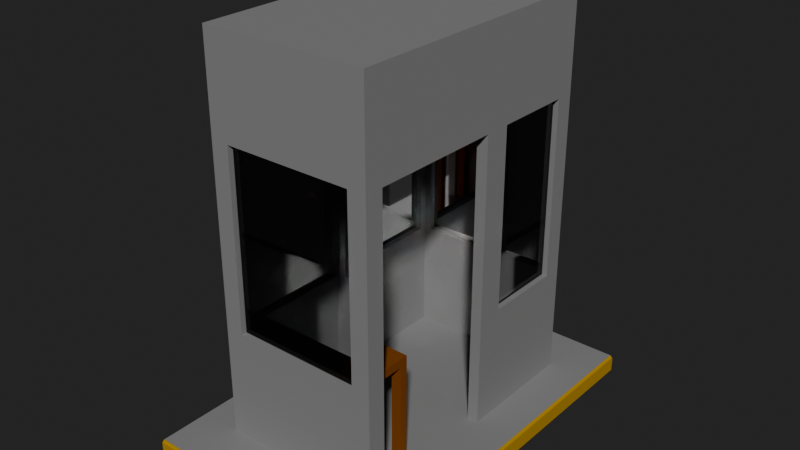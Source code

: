 # Source: Caseta.blend  (saved by Blender 4.5.90; exported with 4.5.12 LTS)
import bpy
from mathutils import Matrix  # noqa: F401  (used for matrix-valued properties, if any)

bpy.ops.wm.read_factory_settings(use_empty=True)
scene = bpy.context.scene
scene.name = 'Scene'

# ---- collections
col_collection = bpy.data.collections.new('Collection'); scene.collection.children.link(col_collection)

# ---- materials (node trees are filled in below, after node groups)
mat_concreto = bpy.data.materials.new('Concreto')
mat_concreto_amarillo = bpy.data.materials.new('Concreto Amarillo')
mat_glass = bpy.data.materials.new('Glass')
mat_glass.use_raytrace_refraction = True
mat_glass.use_screen_refraction = True
mat_glass.thickness_mode = 'SLAB'
mat_madera = bpy.data.materials.new('Madera')

# ---- material node trees
mat_concreto.use_nodes = True; mat_concreto.node_tree.nodes.clear()
_N = mat_concreto.node_tree.nodes; _L = mat_concreto.node_tree.links
n0 = _N.new('ShaderNodeBsdfPrincipled'); n0.name = 'Principled BSDF'; n0.location = (-200, 100)
n0.inputs[0].default_value = (0.382, 0.382, 0.382, 1.0)
n0.inputs[2].default_value = 0.8
n1 = _N.new('ShaderNodeOutputMaterial'); n1.name = 'Material Output'; n1.location = (200, 100)
_L.new(n0.outputs[0], n1.inputs[0])
n1.is_active_output = True
mat_concreto_amarillo.use_nodes = True; mat_concreto_amarillo.node_tree.nodes.clear()
_N = mat_concreto_amarillo.node_tree.nodes; _L = mat_concreto_amarillo.node_tree.links
n0 = _N.new('ShaderNodeBsdfPrincipled'); n0.name = 'Principled BSDF'; n0.location = (-200, 100)
n0.inputs[0].default_value = (0.8002, 0.4407, 0.0008473, 1.0)
n0.inputs[2].default_value = 0.7
n1 = _N.new('ShaderNodeOutputMaterial'); n1.name = 'Material Output'; n1.location = (200, 100)
_L.new(n0.outputs[0], n1.inputs[0])
n1.is_active_output = True
mat_glass.use_nodes = True; mat_glass.node_tree.nodes.clear()
_N = mat_glass.node_tree.nodes; _L = mat_glass.node_tree.links
n0 = _N.new('ShaderNodeBsdfPrincipled'); n0.name = 'Principled BSDF'; n0.location = (-338, 98)
n0.inputs[0].default_value = (0.1845, 0.1845, 0.1845, 1.0)
n0.inputs[2].default_value = 0.03
n0.inputs[18].default_value = 1.0
n1 = _N.new('ShaderNodeOutputMaterial'); n1.name = 'Material Output'; n1.location = (337, 97)
n2 = _N.new('ShaderNodeValue'); n2.name = 'Value'; n2.location = (87, -4)
n2.outputs[0].default_value = 0.0625
_L.new(n0.outputs[0], n1.inputs[0])
_L.new(n2.outputs[0], n1.inputs[3])
n1.is_active_output = True
mat_madera.use_nodes = True; mat_madera.node_tree.nodes.clear()
_N = mat_madera.node_tree.nodes; _L = mat_madera.node_tree.links
n0 = _N.new('ShaderNodeBsdfPrincipled'); n0.name = 'Principled BSDF'; n0.location = (-200, 100)
n0.inputs[0].default_value = (0.3162, 0.09922, 0.0179, 1.0)
n0.inputs[2].default_value = 0.75
n1 = _N.new('ShaderNodeOutputMaterial'); n1.name = 'Material Output'; n1.location = (200, 100)
_L.new(n0.outputs[0], n1.inputs[0])
n1.is_active_output = True

# ---- world
world_world = bpy.data.worlds.new('World'); scene.world = world_world
world_world.use_nodes = True; world_world.node_tree.nodes.clear()
_N = world_world.node_tree.nodes; _L = world_world.node_tree.links
n0 = _N.new('ShaderNodeOutputWorld'); n0.name = 'World Output'; n0.location = (200, 100)
n1 = _N.new('ShaderNodeBackground'); n1.name = 'Background'; n1.location = (-200, 100)
n1.inputs[0].default_value = (0.05088, 0.05088, 0.05088, 1.0)
_L.new(n1.outputs[0], n0.inputs[0])
n0.is_active_output = True
world_world.color = (0.05088, 0.05088, 0.05088)
world_world.sun_shadow_jitter_overblur = 0.0

# ---- meshes
me_cimiento = bpy.data.meshes.new('Cimiento')
me_cimiento.from_pydata([(-1.125, -1.75, -0.0625), (-1.125, -1.75, 0.0875), (-1.125, 1.75, -0.0625), (-1.125, 1.75, 0.0875), (1.125, -1.75, -0.0625), (1.125, -1.75, 0.0875), (1.125, 1.75, -0.0625), (1.125, 1.75, 0.0875)], [], [(0, 1, 3, 2), (2, 3, 7, 6), (6, 7, 5, 4), (4, 5, 1, 0), (7, 3, 1, 5)])
me_cimiento.polygons.foreach_set('material_index', [1, 1, 1, 1, 0])
_uv = me_cimiento.uv_layers.new(name='UVMap')
_uv.uv.foreach_set('vector', [0.375, 0.0, 0.625, 0.0, 0.625, 0.25, 0.375, 0.25, 0.375, 0.25, 0.625, 0.25, 0.625, 0.5, 0.375, 0.5, 0.375, 0.5, 0.625, 0.5, 0.625, 0.75, 0.375, 0.75, 0.375, 0.75, 0.625, 0.75, 0.625, 1.0, 0.375, 1.0, 0.625, 0.5, 0.875, 0.5, 0.875, 0.75, 0.625, 0.75])
me_cimiento.materials.append(mat_concreto)
me_cimiento.materials.append(mat_concreto_amarillo)
me_cimiento.update()
me_caseta = bpy.data.meshes.new('Caseta')
me_caseta.from_pydata([(-0.75, -1.25, 0.0875), (-0.75, -1.25, 3.588), (-0.75, 1.25, 0.0875), (-0.75, 1.25, 3.588), (0.75, -1.25, 0.0875), (0.75, -1.25, 3.588), (0.75, 1.25, 0.0875), (0.75, 1.25, 3.588), (-0.75, -1.25, 1.087), (-0.75, -1.25, 2.713), (-0.75, 1.25, 2.713), (-0.75, 1.25, 1.087), (0.75, 1.25, 2.713), (0.75, 1.25, 1.087), (0.75, -1.25, 2.713), (0.75, -1.25, 1.087), (0.5833, 1.25, 0.0875), (-0.5833, 1.25, 0.0875), (-0.5833, 1.25, 3.588), (0.5833, 1.25, 3.588), (-0.5833, -1.25, 0.0875), (0.5833, -1.25, 0.0875), (0.5833, -1.25, 3.588), (-0.5833, -1.25, 3.588), (0.5833, -1.25, 1.087), (-0.5833, -1.25, 1.087), (0.5833, -1.25, 2.713), (-0.5833, -1.25, 2.713), (-0.5833, 1.25, 1.087), (0.5833, 1.25, 1.087), (-0.5833, 1.25, 2.713), (0.5833, 1.25, 2.713), (-0.75, 1.083, 0.0875), (-0.75, -1.083, 0.0875), (-0.75, -1.083, 3.588), (-0.75, 1.083, 3.588), (0.75, -1.083, 0.0875), (0.75, 1.083, 0.0875), (0.75, 1.083, 3.588), (0.75, -1.083, 3.588), (0.75, 1.083, 1.087), (0.75, -1.083, 1.087), (0.75, 1.083, 2.713), (0.75, -1.083, 2.713), (-0.75, -1.083, 1.087), (-0.75, 1.083, 1.087), (-0.75, -1.083, 2.713), (-0.75, 1.083, 2.713), (0.5833, 1.083, 3.588), (0.5833, -1.083, 3.588), (-0.5833, 1.083, 3.588), (-0.5833, -1.083, 3.588), (-0.75, 0.3611, 0.0875), (-0.75, 0.3611, 3.588), (0.75, 0.3611, 0.0875), (0.75, 0.3611, 3.588), (0.75, 0.3611, 1.087), (0.75, 0.3611, 2.713), (-0.75, 0.3611, 1.087), (-0.75, 0.3611, 2.713), (0.5833, 0.3611, 3.588), (-0.5833, 0.3611, 3.588), (-0.75, 0.1204, 0.0875), (-0.75, 0.1204, 3.588), (0.75, 0.1204, 0.0875), (0.75, 0.1204, 3.588), (0.75, 0.1204, 1.087), (0.75, 0.1204, 2.713), (-0.75, 0.1204, 1.087), (-0.75, 0.1204, 2.713), (0.5833, 0.1204, 3.588), (-0.5833, 0.1204, 3.588)], [], [(47, 35, 3, 10), (31, 19, 7, 12), (43, 39, 5, 14), (27, 23, 1, 9), (51, 34, 1, 23), (20, 25, 8, 0), (43, 14, 15, 41), (36, 41, 15, 4), (31, 12, 13, 29), (16, 29, 13, 6), (45, 47, 10, 11), (32, 45, 11, 2), (15, 14, 26, 24), (2, 11, 28, 17), (28, 29, 16, 17), (11, 10, 30, 28), (4, 15, 24, 21), (24, 25, 20, 21), (39, 49, 22, 5), (51, 23, 22, 49), (14, 5, 22, 26), (22, 23, 27, 26), (10, 3, 18, 30), (18, 19, 31, 30), (27, 9, 8, 25), (18, 50, 48, 19), (7, 19, 48, 38), (71, 51, 49, 70), (0, 8, 44, 33), (52, 58, 45, 32), (8, 9, 46, 44), (6, 13, 40, 37), (12, 42, 40, 13), (18, 3, 35, 50), (71, 63, 34, 51), (12, 7, 38, 42), (9, 1, 34, 46), (59, 53, 35, 47), (67, 65, 39, 43), (69, 63, 53, 59), (42, 38, 55, 57), (50, 35, 53, 61), (37, 40, 56, 54), (44, 68, 62, 33), (65, 70, 49, 39), (62, 68, 58, 52), (38, 48, 60, 55), (50, 61, 60, 48), (61, 71, 70, 60), (55, 60, 70, 65), (54, 56, 66, 64), (57, 67, 66, 56), (61, 53, 63, 71), (57, 55, 65, 67), (34, 63, 69, 46)])
_uv = me_caseta.uv_layers.new(name='UVMap')
_uv.uv.foreach_set('vector', [0.5625, 0.2333, 0.625, 0.2333, 0.625, 0.25, 0.5625, 0.25, 0.5625, 0.4722, 0.625, 0.4722, 0.625, 0.5, 0.5625, 0.5, 0.5625, 0.7333, 0.625, 0.7333, 0.625, 0.75, 0.5625, 0.75, 0.5625, 0.9722, 0.625, 0.9722, 0.625, 1.0, 0.5625, 1.0, 0.8472, 0.7333, 0.875, 0.7333, 0.875, 0.75, 0.8472, 0.75, 0.375, 0.9722, 0.4375, 0.9722, 0.4375, 1.0, 0.375, 1.0, 0.5625, 0.7333, 0.5625, 0.75, 0.4375, 0.75, 0.4375, 0.7333, 0.375, 0.7333, 0.4375, 0.7333, 0.4375, 0.75, 0.375, 0.75, 0.5625, 0.4722, 0.5625, 0.5, 0.4375, 0.5, 0.4375, 0.4722, 0.375, 0.4722, 0.4375, 0.4722, 0.4375, 0.5, 0.375, 0.5, 0.4375, 0.2333, 0.5625, 0.2333, 0.5625, 0.25, 0.4375, 0.25, 0.375, 0.2333, 0.4375, 0.2333, 0.4375, 0.25, 0.375, 0.25, 0.4375, 0.75, 0.5625, 0.75, 0.5625, 0.7778, 0.4375, 0.7778, 0.375, 0.25, 0.4375, 0.25, 0.4375, 0.2778, 0.375, 0.2778, 0.4375, 0.2778, 0.4375, 0.4722, 0.375, 0.4722, 0.375, 0.2778, 0.4375, 0.25, 0.5625, 0.25, 0.5625, 0.2778, 0.4375, 0.2778, 0.375, 0.75, 0.4375, 0.75, 0.4375, 0.7778, 0.375, 0.7778, 0.4375, 0.7778, 0.4375, 0.9722, 0.375, 0.9722, 0.375, 0.7778, 0.625, 0.7333, 0.6528, 0.7333, 0.6528, 0.75, 0.625, 0.75, 0.8472, 0.7333, 0.8472, 0.75, 0.6528, 0.75, 0.6528, 0.7333, 0.5625, 0.75, 0.625, 0.75, 0.625, 0.7778, 0.5625, 0.7778, 0.625, 0.7778, 0.625, 0.9722, 0.5625, 0.9722, 0.5625, 0.7778, 0.5625, 0.25, 0.625, 0.25, 0.625, 0.2778, 0.5625, 0.2778, 0.625, 0.2778, 0.625, 0.4722, 0.5625, 0.4722, 0.5625, 0.2778, 0.5625, 0.9722, 0.5625, 1.0, 0.4375, 1.0, 0.4375, 0.9722, 0.8472, 0.5, 0.8472, 0.5167, 0.6528, 0.5167, 0.6528, 0.5, 0.625, 0.5, 0.6528, 0.5, 0.6528, 0.5167, 0.625, 0.5167, 0.8472, 0.613, 0.8472, 0.7333, 0.6528, 0.7333, 0.6528, 0.613, 0.375, 0.0, 0.4375, 0.0, 0.4375, 0.01667, 0.375, 0.01667, 0.375, 0.1611, 0.4375, 0.1611, 0.4375, 0.2333, 0.375, 0.2333, 0.4375, 0.0, 0.5625, 0.0, 0.5625, 0.01667, 0.4375, 0.01667, 0.375, 0.5, 0.4375, 0.5, 0.4375, 0.5167, 0.375, 0.5167, 0.5625, 0.5, 0.5625, 0.5167, 0.4375, 0.5167, 0.4375, 0.5, 0.8472, 0.5, 0.875, 0.5, 0.875, 0.5167, 0.8472, 0.5167, 0.8472, 0.613, 0.875, 0.613, 0.875, 0.7333, 0.8472, 0.7333, 0.5625, 0.5, 0.625, 0.5, 0.625, 0.5167, 0.5625, 0.5167, 0.5625, 0.0, 0.625, 0.0, 0.625, 0.01667, 0.5625, 0.01667, 0.5625, 0.1611, 0.625, 0.1611, 0.625, 0.2333, 0.5625, 0.2333, 0.5625, 0.613, 0.625, 0.613, 0.625, 0.7333, 0.5625, 0.7333, 0.5625, 0.137, 0.625, 0.137, 0.625, 0.1611, 0.5625, 0.1611, 0.5625, 0.5167, 0.625, 0.5167, 0.625, 0.5889, 0.5625, 0.5889, 0.8472, 0.5167, 0.875, 0.5167, 0.875, 0.5889, 0.8472, 0.5889, 0.375, 0.5167, 0.4375, 0.5167, 0.4375, 0.5889, 0.375, 0.5889, 0.4375, 0.01667, 0.4375, 0.137, 0.375, 0.137, 0.375, 0.01667, 0.625, 0.613, 0.6528, 0.613, 0.6528, 0.7333, 0.625, 0.7333, 0.375, 0.137, 0.4375, 0.137, 0.4375, 0.1611, 0.375, 0.1611, 0.625, 0.5167, 0.6528, 0.5167, 0.6528, 0.5889, 0.625, 0.5889, 0.8472, 0.5167, 0.8472, 0.5889, 0.6528, 0.5889, 0.6528, 0.5167, 0.8472, 0.5889, 0.8472, 0.613, 0.6528, 0.613, 0.6528, 0.5889, 0.625, 0.5889, 0.6528, 0.5889, 0.6528, 0.613, 0.625, 0.613, 0.375, 0.5889, 0.4375, 0.5889, 0.4375, 0.613, 0.375, 0.613, 0.5625, 0.5889, 0.5625, 0.613, 0.4375, 0.613, 0.4375, 0.5889, 0.8472, 0.5889, 0.875, 0.5889, 0.875, 0.613, 0.8472, 0.613, 0.5625, 0.5889, 0.625, 0.5889, 0.625, 0.613, 0.5625, 0.613, 0.625, 0.01667, 0.625, 0.137, 0.5625, 0.137, 0.5625, 0.01667])
me_caseta.materials.append(mat_concreto)
me_caseta.update()
me_ventanas = bpy.data.meshes.new('Ventanas')
me_ventanas.from_pydata([(0.5833, -1.2, 1.087), (-0.5833, -1.2, 1.087), (0.5833, -1.2, 2.713), (-0.5833, -1.2, 2.713), (-0.5833, 1.2, 1.087), (0.5833, 1.2, 1.087), (-0.5833, 1.2, 2.713), (0.5833, 1.2, 2.713), (0.7, 1.083, 1.087), (0.7, 1.083, 2.713), (-0.7, -1.083, 1.087), (-0.7, 1.083, 1.087), (-0.7, -1.083, 2.713), (-0.7, 1.083, 2.713), (0.7, 0.3611, 1.087), (0.7, 0.3611, 2.713)], [], [(7, 5, 4, 6), (3, 1, 0, 2), (11, 10, 12, 13), (9, 15, 14, 8)])
_uv = me_ventanas.uv_layers.new(name='UVMap')
_uv.uv.foreach_set('vector', [0.5625, 0.4722, 0.4375, 0.4722, 0.4375, 0.2778, 0.5625, 0.2778, 0.5625, 0.9722, 0.4375, 0.9722, 0.4375, 0.7778, 0.5625, 0.7778, 0.4375, 0.2333, 0.4375, 0.01667, 0.5625, 0.01667, 0.5625, 0.2333, 0.5625, 0.5167, 0.5625, 0.5889, 0.4375, 0.5889, 0.4375, 0.5167])
me_ventanas.materials.append(mat_glass)
me_ventanas.update()
me_mesita = bpy.data.meshes.new('Mesita')
me_mesita.from_pydata([(-1.0, -1.0, 0.0), (-1.0, -1.0, 2.0), (-1.0, 1.0, 0.0), (-1.0, 1.0, 2.0), (1.0, -1.0, 0.0), (1.0, -1.0, 2.0), (1.0, 1.0, 0.0), (1.0, 1.0, 2.0), (0.8462, 1.0, 0.0), (-0.8462, 1.0, 0.0), (-0.8462, 1.0, 2.0), (0.8462, 1.0, 2.0), (-0.8462, -1.0, 0.0), (0.8462, -1.0, 0.0), (0.8462, -1.0, 2.0), (-0.8462, -1.0, 2.0), (-1.0, -1.0, 1.846), (-1.0, 1.0, 1.846), (1.0, 1.0, 1.846), (1.0, -1.0, 1.846), (0.8462, -1.0, 1.846), (-0.8462, -1.0, 1.846), (-0.8462, 1.0, 1.846), (0.8462, 1.0, 1.846), (-1.0, 0.7143, 0.0), (-1.0, -0.7143, 0.0), (-1.0, -0.7143, 2.0), (-1.0, 0.7143, 2.0), (1.0, -0.7143, 0.0), (1.0, 0.7143, 0.0), (1.0, 0.7143, 2.0), (1.0, -0.7143, 2.0), (0.8462, 0.7143, 2.0), (0.8462, -0.7143, 2.0), (-0.8462, 0.7143, 2.0), (-0.8462, -0.7143, 2.0), (-1.0, -0.7143, 1.846), (-1.0, 0.7143, 1.846), (1.0, 0.7143, 1.846), (1.0, -0.7143, 1.846), (-0.8462, 0.844, 1.844), (0.8462, -0.844, 1.844), (-0.8462, -0.844, 1.844), (0.8462, 0.844, 1.846), (-0.844, 0.7143, 0.0), (-0.844, -0.7143, 0.0), (0.844, -0.7143, 0.0), (0.844, 0.7143, 0.0), (0.844, -0.7143, 1.844), (0.8462, 0.7143, 1.844), (-0.8462, 0.7143, 1.844), (-0.8462, -0.7143, 1.844)], [], [(23, 11, 7, 18), (21, 15, 1, 16), (39, 31, 5, 19), (37, 27, 3, 17), (31, 33, 14, 5), (26, 1, 15, 35), (33, 35, 15, 14), (19, 5, 14, 20), (20, 14, 15, 21), (17, 3, 10, 22), (22, 10, 11, 23), (2, 17, 22, 9), (4, 19, 20, 13), (24, 37, 17, 2), (28, 39, 19, 4), (12, 21, 16, 0), (8, 23, 18, 6), (6, 18, 38, 29), (0, 16, 36, 25), (11, 10, 34, 32), (32, 34, 35, 33), (3, 27, 34, 10), (27, 26, 35, 34), (7, 11, 32, 30), (30, 32, 33, 31), (16, 1, 26, 36), (36, 26, 27, 37), (18, 7, 30, 38), (38, 30, 31, 39), (42, 51, 48, 41, 20, 21), (43, 49, 50, 40, 22, 23), (46, 13, 20, 41, 48), (45, 51, 42, 21, 12), (47, 49, 43, 23, 8), (49, 48, 51, 50), (48, 49, 38, 39), (9, 22, 40, 50, 44), (36, 37, 50, 51), (29, 38, 49, 47), (39, 28, 46, 48), (25, 36, 51, 45), (37, 24, 44, 50)])
_uv = me_mesita.uv_layers.new(name='UVMap')
_uv.uv.foreach_set('vector', [0.6058, 0.4808, 0.625, 0.4808, 0.625, 0.5, 0.6058, 0.5, 0.6058, 0.9808, 0.625, 0.9808, 0.625, 1.0, 0.6058, 1.0, 0.6058, 0.7143, 0.625, 0.7143, 0.625, 0.75, 0.6058, 0.75, 0.6058, 0.2143, 0.625, 0.2143, 0.625, 0.25, 0.6058, 0.25, 0.625, 0.7143, 0.6442, 0.7143, 0.6442, 0.75, 0.625, 0.75, 0.875, 0.7143, 0.875, 0.75, 0.8558, 0.75, 0.8558, 0.7143, 0.6442, 0.7143, 0.8558, 0.7143, 0.8558, 0.75, 0.6442, 0.75, 0.6058, 0.75, 0.625, 0.75, 0.625, 0.7692, 0.6058, 0.7692, 0.6058, 0.7692, 0.625, 0.7692, 0.625, 0.9808, 0.6058, 0.9808, 0.6058, 0.25, 0.625, 0.25, 0.625, 0.2692, 0.6058, 0.2692, 0.6058, 0.2692, 0.625, 0.2692, 0.625, 0.4808, 0.6058, 0.4808, 0.375, 0.25, 0.6058, 0.25, 0.6058, 0.2692, 0.375, 0.2692, 0.375, 0.75, 0.6058, 0.75, 0.6058, 0.7692, 0.375, 0.7692, 0.375, 0.2143, 0.6058, 0.2143, 0.6058, 0.25, 0.375, 0.25, 0.375, 0.7143, 0.6058, 0.7143, 0.6058, 0.75, 0.375, 0.75, 0.375, 0.9808, 0.6058, 0.9808, 0.6058, 1.0, 0.375, 1.0, 0.375, 0.4808, 0.6058, 0.4808, 0.6058, 0.5, 0.375, 0.5, 0.375, 0.5, 0.6058, 0.5, 0.6058, 0.5357, 0.375, 0.5357, 0.375, 0.0, 0.6058, 0.0, 0.6058, 0.03571, 0.375, 0.03571, 0.6442, 0.5, 0.8558, 0.5, 0.8558, 0.5357, 0.6442, 0.5357, 0.6442, 0.5357, 0.8558, 0.5357, 0.8558, 0.7143, 0.6442, 0.7143, 0.875, 0.5, 0.875, 0.5357, 0.8558, 0.5357, 0.8558, 0.5, 0.875, 0.5357, 0.875, 0.7143, 0.8558, 0.7143, 0.8558, 0.5357, 0.625, 0.5, 0.6442, 0.5, 0.6442, 0.5357, 0.625, 0.5357, 0.625, 0.5357, 0.6442, 0.5357, 0.6442, 0.7143, 0.625, 0.7143, 0.6058, 0.0, 0.625, 0.0, 0.625, 0.03571, 0.6058, 0.03571, 0.6058, 0.03571, 0.625, 0.03571, 0.625, 0.2143, 0.6058, 0.2143, 0.6058, 0.5, 0.625, 0.5, 0.625, 0.5357, 0.6058, 0.5357, 0.6058, 0.5357, 0.625, 0.5357, 0.625, 0.7143, 0.6058, 0.7143, 0.8558, 0.75, 0.8558, 0.7143, 0.6442, 0.7143, 0.6058, 0.7692, 0.6058, 0.7692, 0.6058, 0.9808, 0.6442, 0.5, 0.6442, 0.5357, 0.8558, 0.5357, 0.6058, 0.2692, 0.6058, 0.2692, 0.6058, 0.4808, 0.375, 0.7143, 0.375, 0.7692, 0.6058, 0.7692, 0.6058, 0.7692, 0.6058, 0.7143, 0.375, 0.03571, 0.6058, 0.03571, 0.6058, 0.9808, 0.6058, 0.9808, 0.375, 0.9808, 0.375, 0.5357, 0.6058, 0.5357, 0.6058, 0.4808, 0.6058, 0.4808, 0.375, 0.4808, 0.6442, 0.5357, 0.6442, 0.7143, 0.8558, 0.7143, 0.8558, 0.5357, 0.6442, 0.7143, 0.6058, 0.5357, 0.6058, 0.5357, 0.6058, 0.7143, 0.375, 0.2692, 0.6058, 0.2692, 0.6058, 0.25, 0.6058, 0.2143, 0.375, 0.2143, 0.6058, 0.03571, 0.6058, 0.2143, 0.6058, 0.2143, 0.6058, 0.03571, 0.375, 0.5357, 0.6058, 0.5357, 0.6058, 0.5357, 0.375, 0.5357, 0.6058, 0.7143, 0.375, 0.7143, 0.375, 0.7143, 0.6058, 0.7143, 0.375, 0.03571, 0.6058, 0.03571, 0.6058, 0.03571, 0.375, 0.03571, 0.6058, 0.2143, 0.375, 0.2143, 0.375, 0.2143, 0.6058, 0.2143])
me_mesita.materials.append(mat_madera)
me_mesita.update()

# ---- objects
ob_cimiento = bpy.data.objects.new('Cimiento', me_cimiento)
ob_caseta = bpy.data.objects.new('Caseta', me_caseta)
ob_ventanas = bpy.data.objects.new('Ventanas', me_ventanas)
ob_mesita = bpy.data.objects.new('Mesita', me_mesita)

# ---- transforms, parenting, visibility, modifiers, constraints
ob_cimiento.parent = ob_caseta
ob_cimiento.location = (0.0, 0.0, 0.0)
_m = ob_cimiento.modifiers.new('Bevel', 'BEVEL')
_m.width = 0.025
_m.width_pct = 0.025
_m.material = 1
_m.harden_normals = True
ob_caseta.location = (0.0, 0.0, 0.0)
_m = ob_caseta.modifiers.new('Solidify', 'SOLIDIFY')
_m.thickness = 0.1
_m.use_even_offset = True
ob_ventanas.parent = ob_caseta
ob_ventanas.location = (0.0, 0.0, 0.0)
ob_mesita.parent = ob_caseta
ob_mesita.location = (0.0, -0.8892, 0.0875)
ob_mesita.scale = (0.6, 0.25, 0.5)

# ---- collection membership
col_collection.objects.link(ob_cimiento)
col_collection.objects.link(ob_caseta)
col_collection.objects.link(ob_ventanas)
col_collection.objects.link(ob_mesita)

# ---- scene / render settings (as saved in the file)
scene.frame_start = 1; scene.frame_end = 240; scene.frame_set(1)
scene.render.engine = 'BLENDER_EEVEE_NEXT'
scene.render.frame_map_old = 24
scene.render.frame_map_new = 24
scene.render.use_high_quality_normals = True
scene.render.compositor_device = 'GPU'
scene.render.compositor_denoise_device = 'GPU'
scene.cycles.denoising_use_gpu = True
scene.cycles.blur_glossy = 0.0
scene.cycles.max_bounces = 32
scene.cycles.diffuse_bounces = 10
scene.cycles.glossy_bounces = 10
scene.cycles.transmission_bounces = 32
scene.cycles.volume_bounces = 8
scene.cycles.transparent_max_bounces = 32
scene.cycles.use_animated_seed = True
scene.cycles.sample_clamp_indirect = 0.0
scene.eevee.taa_samples = 3
scene.eevee.taa_render_samples = 6
scene.eevee.use_shadow_jitter_viewport = True
scene.eevee.clamp_surface_indirect = 0.0
scene.eevee.volumetric_start = 0.007812
scene.eevee.volumetric_end = 128.0
scene.eevee.volumetric_tile_size = '4'
scene.eevee.use_volumetric_shadows = True
scene.eevee.volumetric_shadow_samples = 4
scene.eevee.use_fast_gi = False
scene.eevee.ray_tracing_options.screen_trace_quality = 0.382
scene.eevee.use_raytracing = True
scene.view_settings.look = 'AgX - Punchy'
bpy.context.view_layer.update()

# ---- added for rendering (the .blend has no active camera and no usable light): camera, sun
cam_auto = bpy.data.cameras.new('AutoCamera')
cam_auto.lens = 50.0
cam_auto.sensor_width = 36.0
cam_auto.clip_end = 1000.0
ob_auto_camera = bpy.data.objects.new('AutoCamera', cam_auto)
scene.collection.objects.link(ob_auto_camera)
ob_auto_camera.location = (5.12102, -6.14522, 5.85931)
ob_auto_camera.rotation_euler = (1.09748, -7.21219e-08, 0.694738)
scene.camera = ob_auto_camera
light_auto_sun = bpy.data.lights.new('AutoSun', 'SUN')
light_auto_sun.energy = 3.0
light_auto_sun.angle = 0.0523599
ob_auto_sun = bpy.data.objects.new('AutoSun', light_auto_sun)
scene.collection.objects.link(ob_auto_sun)
ob_auto_sun.rotation_euler = (0.872665, 0.174533, 0.523599)
bpy.context.view_layer.update()
